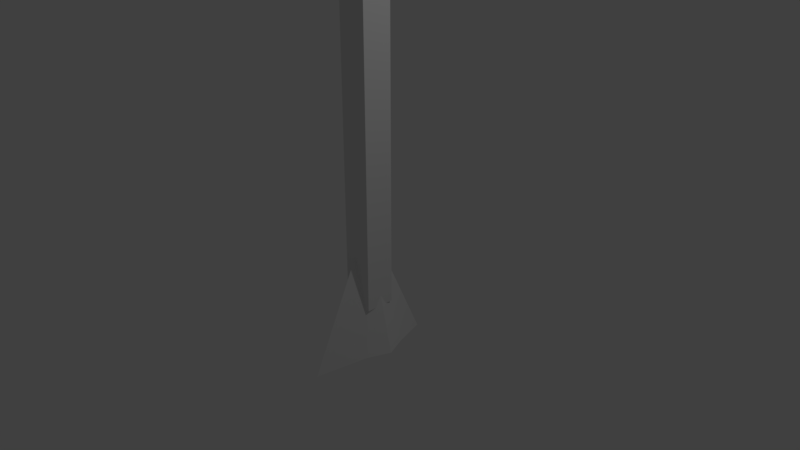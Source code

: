 # Source: spjut.blend  (saved by Blender 2.79.0; exported with 4.5.12 LTS)
import bpy
from mathutils import Matrix  # noqa: F401  (used for matrix-valued properties, if any)

bpy.ops.wm.read_factory_settings(use_empty=True)
scene = bpy.context.scene
scene.name = 'Scene'

# ---- collections
col_collection_1 = bpy.data.collections.new('Collection 1'); scene.collection.children.link(col_collection_1)

# ---- materials (node trees are filled in below, after node groups)
mat_material = bpy.data.materials.new('Material')
mat_material.alpha_threshold = 0.0
mat_material.use_transparent_shadow = False
mat_material.roughness = 0.5
mat_material.line_color = (0.0, 0.0, 0.0, 1.0)

# ---- material node trees

# ---- world
world_world = bpy.data.worlds.new('World'); scene.world = world_world
world_world.color = (0.05088, 0.05088, 0.05088)
world_world.use_sun_shadow = False
world_world.sun_shadow_jitter_overblur = 0.0
world_world.cycles.sampling_method = 'MANUAL'

# ---- cameras
cam_camera = bpy.data.cameras.new('Camera')
cam_camera.clip_end = 100.0
cam_camera.lens = 35.0
cam_camera.sensor_width = 32.0
cam_camera.sensor_height = 18.0
cam_camera.ortho_scale = 7.314
cam_camera.dof.focus_distance = 0.0
cam_camera.dof.aperture_fstop = 128.0

# ---- lights
light_lamp = bpy.data.lights.new('Lamp', 'POINT')
light_lamp.transmission_factor = 0.0
light_lamp.cutoff_distance = 30.0
light_lamp.energy = 100.0
light_lamp.shadow_buffer_clip_start = 1.001
light_lamp.shadow_soft_size = 0.1
light_lamp.shadow_maximum_resolution = 0.006
light_lamp.use_absolute_resolution = True

# ---- meshes
me_cone_001 = bpy.data.meshes.new('Cone.001')
me_cone_001.from_pydata([(0.0, 1.0, -0.806), (0.0, 0.0, 1.374), (0.3364, 0.3364, -0.6264), (0.4758, -2.08e-08, -0.6264), (0.3364, -0.3364, -0.6264), (-8.742e-08, -1.0, -0.806), (-0.3364, -0.3364, -0.6264), (-0.4758, 5.674e-09, -0.6264), (-0.3364, 0.3364, -0.6264)], [], [(0, 1, 2), (2, 1, 3), (3, 1, 4), (4, 1, 5), (5, 1, 6), (6, 1, 7), (7, 1, 8), (8, 1, 0), (0, 2, 3, 4, 5, 6, 7, 8)])
me_cone_001.use_remesh_preserve_volume = False
me_cone_001.use_remesh_preserve_attributes = False
me_cone_001.use_mirror_vertex_groups = False
me_cone_001.update()
me_cone = bpy.data.meshes.new('Cone')
me_cone.from_pydata([(0.0, 1.0, -0.806), (0.0, 0.0, 1.374), (0.3364, 0.3364, -0.6264), (0.4758, -2.08e-08, -0.6264), (0.3364, -0.3364, -0.6264), (-8.742e-08, -1.0, -0.806), (-0.3364, -0.3364, -0.6264), (-0.4758, 5.674e-09, -0.6264), (-0.3364, 0.3364, -0.6264)], [], [(0, 1, 2), (2, 1, 3), (3, 1, 4), (4, 1, 5), (5, 1, 6), (6, 1, 7), (7, 1, 8), (8, 1, 0), (0, 2, 3, 4, 5, 6, 7, 8)])
me_cone.use_remesh_preserve_volume = False
me_cone.use_remesh_preserve_attributes = False
me_cone.use_mirror_vertex_groups = False
me_cone.update()
me_cube = bpy.data.meshes.new('Cube')
me_cube.from_pydata([(1.0, 1.0, -1.0), (1.0, -1.0, -1.0), (-1.0, -1.0, -1.0), (-1.0, 1.0, -1.0), (1.0, 1.0, 1.0), (1.0, -1.0, 1.0), (-1.0, -1.0, 1.0), (-1.0, 1.0, 1.0)], [], [(0, 1, 2, 3), (4, 7, 6, 5), (0, 4, 5, 1), (1, 5, 6, 2), (2, 6, 7, 3), (4, 0, 3, 7)])
me_cube.materials.append(mat_material)
me_cube.use_remesh_preserve_volume = False
me_cube.use_remesh_preserve_attributes = False
me_cube.use_mirror_vertex_groups = False
me_cube.update()

# ---- objects
ob_cone_001 = bpy.data.objects.new('Cone.001', me_cone_001)
ob_cone = bpy.data.objects.new('Cone', me_cone)
ob_cube = bpy.data.objects.new('Cube', me_cube)
ob_lamp = bpy.data.objects.new('Lamp', light_lamp)
ob_camera = bpy.data.objects.new('Camera', cam_camera)

# ---- transforms, parenting, visibility, modifiers, constraints
ob_cone_001.location = (-0.04152, 0.01168, -0.7701)
ob_cone_001.scale = (0.912, 0.912, 0.912)
ob_cone_001.lineart.crease_threshold = 0.0
ob_cone.location = (0.001417, 0.003906, 8.165)
ob_cone.scale = (0.912, 0.912, 0.912)
ob_cone.lineart.crease_threshold = 0.0
ob_cube.location = (0.0, 0.0, 3.737)
ob_cube.scale = (0.2021, 0.2021, 4.429)
ob_cube.lock_rotations_4d = False
ob_cube.empty_display_type = 'ARROWS'
ob_cube.lineart.crease_threshold = 0.0
ob_lamp.location = (4.076, 1.005, 5.904)
ob_lamp.rotation_euler = (0.6503, 0.05522, 1.866)
ob_lamp.lock_rotations_4d = False
ob_lamp.empty_display_type = 'ARROWS'
ob_lamp.color = (0.0, 0.0, 0.0, 0.0)
ob_lamp.lineart.crease_threshold = 0.0
ob_camera.location = (7.481, -6.508, 5.344)
ob_camera.rotation_euler = (1.109, 0.0, 0.8149)
ob_camera.lock_rotations_4d = False
ob_camera.empty_display_type = 'ARROWS'
ob_camera.color = (0.0, 0.0, 0.0, 0.0)
ob_camera.display_type = 'WIRE'
ob_camera.lineart.crease_threshold = 0.0

# ---- collection membership
col_collection_1.objects.link(ob_cone_001)
col_collection_1.objects.link(ob_cone)
col_collection_1.objects.link(ob_cube)
col_collection_1.objects.link(ob_lamp)
col_collection_1.objects.link(ob_camera)

# ---- scene / render settings (as saved in the file)
scene.camera = ob_camera
scene.frame_start = 1; scene.frame_end = 250; scene.frame_set(1)
scene.render.engine = 'BLENDER_EEVEE_NEXT'
scene.render.resolution_percentage = 50
scene.render.dither_intensity = 0.0
scene.cycles.use_denoising = False
scene.cycles.samples = 128
scene.cycles.sampling_pattern = 'TABULATED_SOBOL'
scene.cycles.use_adaptive_sampling = False
scene.cycles.use_light_tree = False
scene.cycles.blur_glossy = 0.0
scene.cycles.sample_clamp_indirect = 0.0
scene.view_settings.view_transform = 'Standard'
bpy.context.view_layer.update()
